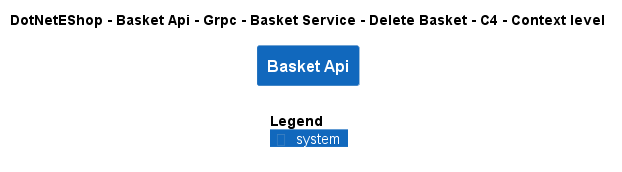

The diagram above was rendered by PlantUML. Its source (embedded in the PNG):
@startuml
!include ..\..\..\..\..\..\..\..\..\.c4s\C4_Context.puml

AddElementTag("c4interflow:lifecycle:new", $bgColor=green, $fontColor=#ffffff, $borderColor=green, $shadowing="False")
AddElementTag("c4interflow:lifecycle:changed", $bgColor=orange, $fontColor=#ffffff, $borderColor=orange, $shadowing="False")
AddElementTag("c4interflow:lifecycle:removed", $bgColor=red, $fontColor=#ffffff, $borderColor=red, $shadowing="False")

AddRelTag("c4interflow:lifecycle:new", $textColor=green, $lineColor=green)
AddRelTag("c4interflow:lifecycle:changed", $textColor=orange, $lineColor=orange)
AddRelTag("c4interflow:lifecycle:removed", $textColor=red, $lineColor=red)

SHOW_PERSON_PORTRAIT()
LAYOUT_TOP_DOWN()

skinparam linetype polyline

title DotNetEShop - Basket Api - Grpc - Basket Service - Delete Basket - C4 - Context level

System(DotNetEShop.SoftwareSystems.BasketApi, "Basket Api", "")



SHOW_LEGEND()
@enduml